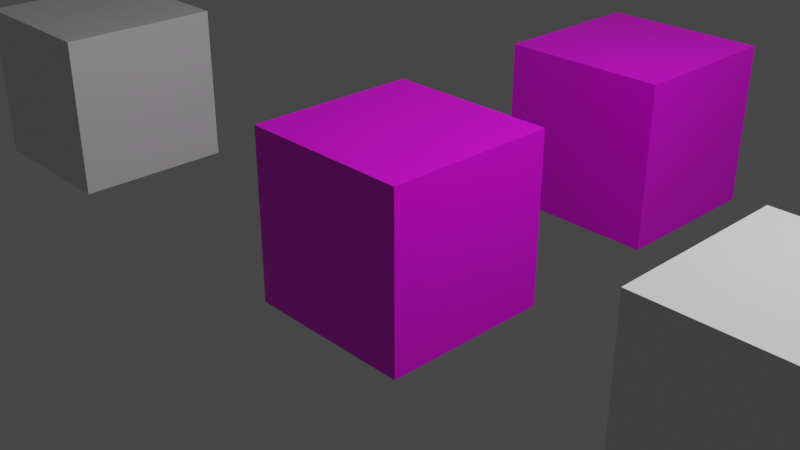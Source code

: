 # Source: test.blend  (saved by Blender 2.93.21; exported with 4.5.12 LTS)
import bpy
from mathutils import Matrix  # noqa: F401  (used for matrix-valued properties, if any)

bpy.ops.wm.read_factory_settings(use_empty=True)
scene = bpy.context.scene
scene.name = 'Scene'

# ---- collections
col_collection = bpy.data.collections.new('Collection'); scene.collection.children.link(col_collection)

# ---- images (referenced by path relative to the original .blend; pixels are not part of the script)
import os
ASSET_DIR = os.environ.get("B2B_ASSET_DIR", "")  # directory of the original .blend (textures are referenced by path, not embedded)
HERE = os.path.dirname(os.path.abspath(__file__))  # packed textures are extracted next to this script under _unpacked/

def load_image(name, relpath, width, height, colorspace="sRGB"):
    """Load a texture the original file referenced (path relative to the .blend, or extracted next to this script)."""
    p = next((c for c in (os.path.join(HERE, relpath), os.path.join(ASSET_DIR, relpath)) if relpath and os.path.exists(c)), "")
    if p:
        img = bpy.data.images.load(p, check_existing=True)
        img.name = name
    else:  # same state as the original file: an image datablock whose file is absent (Cycles renders it pink)
        img = bpy.data.images.new(name, width, height)
        img.source = "FILE"
        img.filepath = "//" + (relpath or name)
    img.colorspace_settings.name = colorspace
    return img
img_f18_index_png = load_image('f18-index.png', 'f18-index.png', 1024, 1024, 'sRGB')

# ---- materials (node trees are filled in below, after node groups)
mat_material = bpy.data.materials.new('Material')
mat_material.alpha_threshold = 0.0
mat_material.use_transparent_shadow = False
mat_material.line_color = (0.0, 0.0, 0.0, 1.0)
mat_material_001 = bpy.data.materials.new('Material.001')
mat_material_001.alpha_threshold = 0.0
mat_material_001.use_transparent_shadow = False
mat_material_001.line_color = (0.0, 0.0, 0.0, 1.0)
mat_material_002 = bpy.data.materials.new('Material.002')
mat_material_002.alpha_threshold = 0.0
mat_material_002.use_transparent_shadow = False
mat_material_002.line_color = (0.0, 0.0, 0.0, 1.0)
mat_material_003 = bpy.data.materials.new('Material.003')
mat_material_003.alpha_threshold = 0.0
mat_material_003.use_transparent_shadow = False
mat_material_003.line_color = (0.0, 0.0, 0.0, 1.0)

# ---- material node trees
mat_material.use_nodes = True; mat_material.node_tree.nodes.clear()
_N = mat_material.node_tree.nodes; _L = mat_material.node_tree.links
n0 = _N.new('ShaderNodeOutputMaterial'); n0.name = 'Material Output'; n0.location = (300, 300)
n1 = _N.new('ShaderNodeBsdfPrincipled'); n1.name = 'Principled BSDF'; n1.location = (10, 300)
n1.distribution = 'GGX'
n1.subsurface_method = 'BURLEY'
n1.inputs[2].default_value = 0.4
n1.inputs[3].default_value = 1.45
n1.inputs[27].default_value = (0.0, 0.0, 0.0, 1.0)
n1.inputs[28].default_value = 1.0
n2 = _N.new('ShaderNodeTexImage'); n2.name = 'Image Texture'; n2.location = (-280, 280)
n2.image = img_f18_index_png
_L.new(n1.outputs[0], n0.inputs[0])
_L.new(n2.outputs[0], n1.inputs[0])
n0.is_active_output = True
mat_material_001.use_nodes = True; mat_material_001.node_tree.nodes.clear()
_N = mat_material_001.node_tree.nodes; _L = mat_material_001.node_tree.links
n0 = _N.new('ShaderNodeOutputMaterial'); n0.name = 'Material Output'; n0.location = (300, 300)
n1 = _N.new('ShaderNodeBsdfPrincipled'); n1.name = 'Principled BSDF'; n1.location = (10, 300)
n1.distribution = 'GGX'
n1.subsurface_method = 'BURLEY'
n1.inputs[2].default_value = 0.4
n1.inputs[3].default_value = 1.45
n1.inputs[27].default_value = (0.0, 0.0, 0.0, 1.0)
n1.inputs[28].default_value = 1.0
n2 = _N.new('ShaderNodeTexImage'); n2.name = 'Image Texture'; n2.location = (-280, 280)
n2.image = img_f18_index_png
_L.new(n1.outputs[0], n0.inputs[0])
_L.new(n2.outputs[0], n1.inputs[0])
n0.is_active_output = True
mat_material_002.use_nodes = True; mat_material_002.node_tree.nodes.clear()
_N = mat_material_002.node_tree.nodes; _L = mat_material_002.node_tree.links
n0 = _N.new('ShaderNodeOutputMaterial'); n0.name = 'Material Output'; n0.location = (300, 300)
n1 = _N.new('ShaderNodeBsdfPrincipled'); n1.name = 'Principled BSDF'; n1.location = (10, 300)
n1.distribution = 'GGX'
n1.subsurface_method = 'BURLEY'
n1.inputs[2].default_value = 0.4
n1.inputs[3].default_value = 1.45
n1.inputs[27].default_value = (0.0, 0.0, 0.0, 1.0)
n1.inputs[28].default_value = 1.0
_L.new(n1.outputs[0], n0.inputs[0])
n0.is_active_output = True
mat_material_003.use_nodes = True; mat_material_003.node_tree.nodes.clear()
_N = mat_material_003.node_tree.nodes; _L = mat_material_003.node_tree.links
n0 = _N.new('ShaderNodeOutputMaterial'); n0.name = 'Material Output'; n0.location = (300, 300)
n1 = _N.new('ShaderNodeBsdfPrincipled'); n1.name = 'Principled BSDF'; n1.location = (10, 300)
n1.distribution = 'GGX'
n1.subsurface_method = 'BURLEY'
n1.inputs[2].default_value = 0.4
n1.inputs[3].default_value = 1.45
n1.inputs[27].default_value = (0.0, 0.0, 0.0, 1.0)
n1.inputs[28].default_value = 1.0
_L.new(n1.outputs[0], n0.inputs[0])
n0.is_active_output = True

# ---- world
world_world = bpy.data.worlds.new('World'); scene.world = world_world
world_world.use_nodes = True; world_world.node_tree.nodes.clear()
_N = world_world.node_tree.nodes; _L = world_world.node_tree.links
n0 = _N.new('ShaderNodeOutputWorld'); n0.name = 'World Output'; n0.location = (300, 300)
n1 = _N.new('ShaderNodeBackground'); n1.name = 'Background'; n1.location = (10, 300)
n1.inputs[0].default_value = (0.05088, 0.05088, 0.05088, 1.0)
_L.new(n1.outputs[0], n0.inputs[0])
n0.is_active_output = True
world_world.color = (0.05088, 0.05088, 0.05088)
world_world.use_sun_shadow = False
world_world.sun_shadow_jitter_overblur = 0.0

# ---- cameras
cam_camera = bpy.data.cameras.new('Camera')
cam_camera.clip_end = 100.0
cam_camera.ortho_scale = 7.314

# ---- lights
light_light = bpy.data.lights.new('Light', 'POINT')
light_light.transmission_factor = 0.0
light_light.energy = 1000.0
light_light.shadow_soft_size = 0.1
light_light.shadow_maximum_resolution = 0.006
light_light.use_absolute_resolution = True

# ---- meshes
me_cube = bpy.data.meshes.new('Cube')
me_cube.from_pydata([(1.0, 1.0, 1.0), (1.0, 1.0, -1.0), (1.0, -1.0, 1.0), (1.0, -1.0, -1.0), (-1.0, 1.0, 1.0), (-1.0, 1.0, -1.0), (-1.0, -1.0, 1.0), (-1.0, -1.0, -1.0)], [], [(0, 4, 6, 2), (3, 2, 6, 7), (7, 6, 4, 5), (5, 1, 3, 7), (1, 0, 2, 3), (5, 4, 0, 1)])
_uv = me_cube.uv_layers.new(name='UVMap')
_uv.uv.foreach_set('vector', [0.625, 0.5, 0.875, 0.5, 0.875, 0.75, 0.625, 0.75, 0.375, 0.75, 0.625, 0.75, 0.625, 1.0, 0.375, 1.0, 0.375, 0.0, 0.625, 0.0, 0.625, 0.25, 0.375, 0.25, 0.125, 0.5, 0.375, 0.5, 0.375, 0.75, 0.125, 0.75, 0.375, 0.5, 0.625, 0.5, 0.625, 0.75, 0.375, 0.75, 0.375, 0.25, 0.625, 0.25, 0.625, 0.5, 0.375, 0.5])
me_cube.materials.append(mat_material)
me_cube.use_remesh_preserve_volume = False
me_cube.use_remesh_preserve_attributes = False
me_cube.use_mirror_vertex_groups = False
me_cube.update()
me_cube_001 = bpy.data.meshes.new('Cube.001')
me_cube_001.from_pydata([(1.0, 1.0, 1.0), (1.0, 1.0, -1.0), (1.0, -1.0, 1.0), (1.0, -1.0, -1.0), (-1.0, 1.0, 1.0), (-1.0, 1.0, -1.0), (-1.0, -1.0, 1.0), (-1.0, -1.0, -1.0)], [], [(0, 4, 6, 2), (3, 2, 6, 7), (7, 6, 4, 5), (5, 1, 3, 7), (1, 0, 2, 3), (5, 4, 0, 1)])
_uv = me_cube_001.uv_layers.new(name='UVMap')
_uv.uv.foreach_set('vector', [0.625, 0.5, 0.875, 0.5, 0.875, 0.75, 0.625, 0.75, 0.375, 0.75, 0.625, 0.75, 0.625, 1.0, 0.375, 1.0, 0.375, 0.0, 0.625, 0.0, 0.625, 0.25, 0.375, 0.25, 0.125, 0.5, 0.375, 0.5, 0.375, 0.75, 0.125, 0.75, 0.375, 0.5, 0.625, 0.5, 0.625, 0.75, 0.375, 0.75, 0.375, 0.25, 0.625, 0.25, 0.625, 0.5, 0.375, 0.5])
me_cube_001.materials.append(mat_material_001)
me_cube_001.use_remesh_preserve_volume = False
me_cube_001.use_remesh_preserve_attributes = False
me_cube_001.use_mirror_vertex_groups = False
me_cube_001.update()
me_cube_002 = bpy.data.meshes.new('Cube.002')
me_cube_002.from_pydata([(1.0, 1.0, 1.0), (1.0, 1.0, -1.0), (1.0, -1.0, 1.0), (1.0, -1.0, -1.0), (-1.0, 1.0, 1.0), (-1.0, 1.0, -1.0), (-1.0, -1.0, 1.0), (-1.0, -1.0, -1.0)], [], [(0, 4, 6, 2), (3, 2, 6, 7), (7, 6, 4, 5), (5, 1, 3, 7), (1, 0, 2, 3), (5, 4, 0, 1)])
_uv = me_cube_002.uv_layers.new(name='UVMap')
_uv.uv.foreach_set('vector', [0.625, 0.5, 0.875, 0.5, 0.875, 0.75, 0.625, 0.75, 0.375, 0.75, 0.625, 0.75, 0.625, 1.0, 0.375, 1.0, 0.375, 0.0, 0.625, 0.0, 0.625, 0.25, 0.375, 0.25, 0.125, 0.5, 0.375, 0.5, 0.375, 0.75, 0.125, 0.75, 0.375, 0.5, 0.625, 0.5, 0.625, 0.75, 0.375, 0.75, 0.375, 0.25, 0.625, 0.25, 0.625, 0.5, 0.375, 0.5])
me_cube_002.materials.append(mat_material_002)
me_cube_002.use_remesh_preserve_volume = False
me_cube_002.use_remesh_preserve_attributes = False
me_cube_002.use_mirror_vertex_groups = False
me_cube_002.update()
me_cube_003 = bpy.data.meshes.new('Cube.003')
me_cube_003.from_pydata([(1.0, 1.0, 1.0), (1.0, 1.0, -1.0), (1.0, -1.0, 1.0), (1.0, -1.0, -1.0), (-1.0, 1.0, 1.0), (-1.0, 1.0, -1.0), (-1.0, -1.0, 1.0), (-1.0, -1.0, -1.0)], [], [(0, 4, 6, 2), (3, 2, 6, 7), (7, 6, 4, 5), (5, 1, 3, 7), (1, 0, 2, 3), (5, 4, 0, 1)])
_uv = me_cube_003.uv_layers.new(name='UVMap')
_uv.uv.foreach_set('vector', [0.625, 0.5, 0.875, 0.5, 0.875, 0.75, 0.625, 0.75, 0.375, 0.75, 0.625, 0.75, 0.625, 1.0, 0.375, 1.0, 0.375, 0.0, 0.625, 0.0, 0.625, 0.25, 0.375, 0.25, 0.125, 0.5, 0.375, 0.5, 0.375, 0.75, 0.125, 0.75, 0.375, 0.5, 0.625, 0.5, 0.625, 0.75, 0.375, 0.75, 0.375, 0.25, 0.625, 0.25, 0.625, 0.5, 0.375, 0.5])
me_cube_003.materials.append(mat_material_003)
me_cube_003.use_remesh_preserve_volume = False
me_cube_003.use_remesh_preserve_attributes = False
me_cube_003.use_mirror_vertex_groups = False
me_cube_003.update()

# ---- objects
ob_cube = bpy.data.objects.new('Cube', me_cube)
ob_light = bpy.data.objects.new('Light', light_light)
ob_camera = bpy.data.objects.new('Camera', cam_camera)
ob_cube_001 = bpy.data.objects.new('Cube.001', me_cube_001)
ob_cube_002 = bpy.data.objects.new('Cube.002', me_cube_002)
ob_cube_003 = bpy.data.objects.new('Cube.003', me_cube_003)

# ---- transforms, parenting, visibility, modifiers, constraints
ob_cube.location = (0.0, 0.0, 0.0)
ob_cube.lock_rotations_4d = False
ob_cube.empty_display_type = 'ARROWS'
ob_cube.lineart.crease_threshold = 0.0
ob_light.location = (4.076, 1.005, 5.904)
ob_light.rotation_euler = (0.6503, 0.05522, 1.866)
ob_light.lock_rotations_4d = False
ob_light.empty_display_type = 'ARROWS'
ob_light.color = (0.0, 0.0, 0.0, 0.0)
ob_light.lineart.crease_threshold = 0.0
ob_camera.location = (7.359, -6.926, 4.958)
ob_camera.rotation_euler = (1.109, 0.0, 0.8149)
ob_camera.lock_rotations_4d = False
ob_camera.empty_display_type = 'ARROWS'
ob_camera.color = (0.0, 0.0, 0.0, 0.0)
ob_camera.display_type = 'WIRE'
ob_camera.lineart.crease_threshold = 0.0
ob_cube_001.parent = ob_cube
ob_cube_001.location = (0.0, 3.829, 0.0)
ob_cube_001.lock_rotations_4d = False
ob_cube_001.empty_display_type = 'ARROWS'
ob_cube_001.lineart.crease_threshold = 0.0
ob_cube_002.location = (4.391, 0.0, 0.0)
ob_cube_002.lock_rotations_4d = False
ob_cube_002.empty_display_type = 'ARROWS'
ob_cube_002.lineart.crease_threshold = 0.0
ob_cube_003.parent = ob_cube_001
ob_cube_003.matrix_parent_inverse = Matrix(((1.0, -0.0, 0.0, -0.0), (-0.0, 1.0, -0.0, -3.829), (0.0, -0.0, 1.0, -0.0), (-0.0, 0.0, -0.0, 1.0)))
ob_cube_003.location = (-5.713, 0.0, 0.0)
ob_cube_003.lock_rotations_4d = False
ob_cube_003.empty_display_type = 'ARROWS'
ob_cube_003.lineart.crease_threshold = 0.0

# ---- collection membership
col_collection.objects.link(ob_cube)
col_collection.objects.link(ob_light)
col_collection.objects.link(ob_camera)
col_collection.objects.link(ob_cube_001)
col_collection.objects.link(ob_cube_002)
col_collection.objects.link(ob_cube_003)

# ---- scene / render settings (as saved in the file)
scene.camera = ob_camera
scene.frame_start = 1; scene.frame_end = 250; scene.frame_set(1)
scene.render.engine = 'BLENDER_EEVEE_NEXT'
scene.cycles.use_denoising = False
scene.cycles.samples = 128
scene.cycles.sampling_pattern = 'TABULATED_SOBOL'
scene.cycles.use_adaptive_sampling = False
scene.cycles.use_light_tree = False
scene.view_settings.view_transform = 'Filmic'
bpy.context.view_layer.update()
